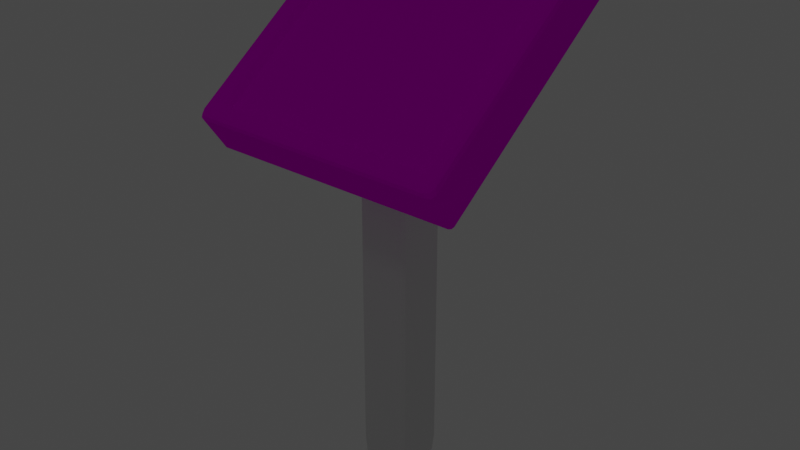 # Source: controller.blend  (saved by Blender 2.82.7; exported with 4.5.12 LTS)
import bpy
from mathutils import Matrix  # noqa: F401  (used for matrix-valued properties, if any)

bpy.ops.wm.read_factory_settings(use_empty=True)
scene = bpy.context.scene
scene.name = 'Scene'

# ---- collections
col_collection = bpy.data.collections.new('Collection'); scene.collection.children.link(col_collection)

# ---- images (referenced by path relative to the original .blend; pixels are not part of the script)
import os
ASSET_DIR = os.environ.get("B2B_ASSET_DIR", "")  # directory of the original .blend (textures are referenced by path, not embedded)
HERE = os.path.dirname(os.path.abspath(__file__))  # packed textures are extracted next to this script under _unpacked/

def load_image(name, relpath, width, height, colorspace="sRGB"):
    """Load a texture the original file referenced (path relative to the .blend, or extracted next to this script)."""
    p = next((c for c in (os.path.join(HERE, relpath), os.path.join(ASSET_DIR, relpath)) if relpath and os.path.exists(c)), "")
    if p:
        img = bpy.data.images.load(p, check_existing=True)
        img.name = name
    else:  # same state as the original file: an image datablock whose file is absent (Cycles renders it pink)
        img = bpy.data.images.new(name, width, height)
        img.source = "FILE"
        img.filepath = "//" + (relpath or name)
    img.colorspace_settings.name = colorspace
    return img
img_consolescreentex_jpg = load_image('consolescreentex.jpg', 'consolescreentex.jpg', 1024, 1024, 'sRGB')

# ---- materials (node trees are filled in below, after node groups)
mat_material = bpy.data.materials.new('Material')
mat_material.alpha_threshold = 0.0
mat_material.use_transparent_shadow = False
mat_material.line_color = (0.0, 0.0, 0.0, 1.0)

# ---- material node trees
mat_material.use_nodes = True; mat_material.node_tree.nodes.clear()
_N = mat_material.node_tree.nodes; _L = mat_material.node_tree.links
n0 = _N.new('ShaderNodeOutputMaterial'); n0.name = 'Material Output'; n0.location = (300, 300)
n1 = _N.new('ShaderNodeBsdfDiffuse'); n1.name = 'Diffuse BSDF'; n1.location = (10, 300)
n1.inputs[1].default_value = 0.4
n2 = _N.new('ShaderNodeTexImage'); n2.name = 'Image Texture'; n2.location = (-280, 280)
n2.image = img_consolescreentex_jpg
_L.new(n1.outputs[0], n0.inputs[0])
_L.new(n2.outputs[0], n1.inputs[0])
n0.is_active_output = True

# ---- world
world_world = bpy.data.worlds.new('World'); scene.world = world_world
world_world.use_nodes = True; world_world.node_tree.nodes.clear()
_N = world_world.node_tree.nodes; _L = world_world.node_tree.links
n0 = _N.new('ShaderNodeOutputWorld'); n0.name = 'World Output'; n0.location = (300, 300)
n1 = _N.new('ShaderNodeBackground'); n1.name = 'Background'; n1.location = (10, 300)
n1.inputs[0].default_value = (0.05088, 0.05088, 0.05088, 1.0)
_L.new(n1.outputs[0], n0.inputs[0])
n0.is_active_output = True
world_world.color = (0.05088, 0.05088, 0.05088)
world_world.use_sun_shadow = False
world_world.sun_shadow_jitter_overblur = 0.0

# ---- lights
light_point = bpy.data.lights.new('Point', 'POINT')
light_point.transmission_factor = 0.0
light_point.shadow_soft_size = 0.25
light_point.shadow_maximum_resolution = 0.006
light_point.use_absolute_resolution = True

# ---- meshes
me_cube = bpy.data.meshes.new('Cube')
me_cube.from_pydata([(0.85, 0.8087, 0.1587), (0.8913, 0.8329, 0.2), (0.8329, 0.8913, 0.2), (0.8087, 0.85, 0.1587), (0.8621, 0.8208, 0.1879), (0.8486, 0.8486, 0.188), (0.8742, 0.8742, 0.2), (0.8208, 0.8621, 0.1879), (0.8379, 0.8379, 0.1587), (0.9587, 0.9587, -0.2), (0.9587, 1.0, -0.1587), (1.0, 0.9587, -0.1587), (0.9587, 0.9879, -0.1879), (0.9825, 0.9825, -0.1825), (0.9879, 0.9879, -0.1587), (0.9879, 0.9587, -0.1879), (0.8087, -0.85, 0.1587), (0.8329, -0.8913, 0.2), (0.8913, -0.8329, 0.2), (0.85, -0.8087, 0.1587), (0.8208, -0.8621, 0.1879), (0.8486, -0.8486, 0.188), (0.8742, -0.8742, 0.2), (0.8621, -0.8208, 0.1879), (0.8379, -0.8379, 0.1587), (1.0, -0.9587, -0.1587), (0.9587, -1.0, -0.1587), (0.9587, -0.9587, -0.2), (0.9879, -0.9879, -0.1587), (0.9825, -0.9825, -0.1825), (0.9587, -0.9879, -0.1879), (0.9879, -0.9587, -0.1879), (-0.85, 0.8087, 0.1587), (-0.8087, 0.85, 0.1587), (-0.8329, 0.8913, 0.2), (-0.8913, 0.8329, 0.2), (-0.8379, 0.8379, 0.1587), (-0.8486, 0.8486, 0.188), (-0.8208, 0.8621, 0.1879), (-0.8742, 0.8742, 0.2), (-0.8621, 0.8208, 0.1879), (-1.0, 0.9587, -0.1587), (-0.9587, 1.0, -0.1587), (-0.9587, 0.9587, -0.2), (-0.9879, 0.9879, -0.1587), (-0.9825, 0.9825, -0.1825), (-0.9587, 0.9879, -0.1879), (-0.9879, 0.9587, -0.1879), (-0.8087, -0.85, 0.1587), (-0.85, -0.8087, 0.1587), (-0.8913, -0.8329, 0.2), (-0.8329, -0.8913, 0.2), (-0.8379, -0.8379, 0.1587), (-0.8486, -0.8486, 0.188), (-0.8621, -0.8208, 0.1879), (-0.8742, -0.8742, 0.2), (-0.8208, -0.8621, 0.1879), (-0.9587, -0.9587, -0.2), (-0.9587, -1.0, -0.1587), (-1.0, -0.9587, -0.1587), (-0.9587, -0.9879, -0.1879), (-0.9825, -0.9825, -0.1825), (-0.9879, -0.9879, -0.1587), (-0.9879, -0.9587, -0.1879), (1.0, -0.9587, 0.1587), (0.9587, -0.9003, 0.2), (0.9003, -0.9587, 0.2), (0.9587, -1.0, 0.1587), (0.9879, -0.9295, 0.1879), (0.9724, -0.9724, 0.188), (0.9416, -0.9416, 0.2), (0.9295, -0.9879, 0.1879), (0.9879, -0.9879, 0.1587), (-1.0, -0.9587, 0.1587), (-0.9587, -1.0, 0.1587), (-0.9003, -0.9587, 0.2), (-0.9587, -0.9003, 0.2), (-0.9879, -0.9879, 0.1587), (-0.9724, -0.9724, 0.188), (-0.9295, -0.9879, 0.1879), (-0.9416, -0.9416, 0.2), (-0.9879, -0.9295, 0.1879), (0.9587, 1.0, 0.1587), (0.9003, 0.9587, 0.2), (0.9587, 0.9003, 0.2), (1.0, 0.9587, 0.1587), (0.9295, 0.9879, 0.1879), (0.9724, 0.9724, 0.188), (0.9416, 0.9416, 0.2), (0.9879, 0.9295, 0.1879), (0.9879, 0.9879, 0.1587), (-0.9587, 1.0, 0.1587), (-1.0, 0.9587, 0.1587), (-0.9587, 0.9003, 0.2), (-0.9003, 0.9587, 0.2), (-0.9879, 0.9879, 0.1587), (-0.9724, 0.9724, 0.188), (-0.9879, 0.9295, 0.1879), (-0.9416, 0.9416, 0.2), (-0.9295, 0.9879, 0.1879), (0.8087, -0.85, 0.1587), (0.85, -0.8087, 0.1587), (0.8087, -0.8087, 0.1174), (0.8379, -0.8379, 0.1587), (0.8325, -0.8325, 0.1349), (0.8379, -0.8087, 0.1295), (0.8087, -0.8379, 0.1295), (-0.8087, -0.85, 0.1587), (-0.8087, -0.8087, 0.1174), (-0.85, -0.8087, 0.1587), (-0.8087, -0.8379, 0.1295), (-0.8325, -0.8325, 0.1349), (-0.8379, -0.8087, 0.1295), (-0.8379, -0.8379, 0.1587), (0.85, 0.8087, 0.1587), (0.8087, 0.85, 0.1587), (0.8087, 0.8087, 0.1174), (0.8379, 0.8379, 0.1587), (0.8325, 0.8325, 0.1349), (0.8087, 0.8379, 0.1295), (0.8379, 0.8087, 0.1295), (-0.85, 0.8087, 0.1587), (-0.8087, 0.8087, 0.1174), (-0.8087, 0.85, 0.1587), (-0.8379, 0.8087, 0.1295), (-0.8325, 0.8325, 0.1349), (-0.8087, 0.8379, 0.1295), (-0.8379, 0.8379, 0.1587)], [], [(34, 2, 83, 94), (32, 49, 109, 121), (116, 122, 108, 102), (48, 16, 100, 107), (43, 9, 27, 57), (11, 85, 64, 25), (26, 67, 74, 58), (3, 33, 123, 115), (59, 73, 92, 41), (42, 91, 82, 10), (1, 18, 65, 84), (50, 35, 93, 76), (17, 51, 75, 66), (0, 4, 5, 8), (1, 6, 5, 4), (2, 7, 5, 6), (3, 8, 5, 7), (9, 12, 13, 15), (10, 14, 13, 12), (11, 15, 13, 14), (16, 20, 21, 24), (17, 22, 21, 20), (18, 23, 21, 22), (19, 24, 21, 23), (25, 28, 29, 31), (26, 30, 29, 28), (27, 31, 29, 30), (32, 36, 37, 40), (33, 38, 37, 36), (34, 39, 37, 38), (35, 40, 37, 39), (41, 44, 45, 47), (42, 46, 45, 44), (43, 47, 45, 46), (48, 52, 53, 56), (49, 54, 53, 52), (50, 55, 53, 54), (51, 56, 53, 55), (57, 60, 61, 63), (58, 62, 61, 60), (59, 63, 61, 62), (64, 68, 69, 72), (65, 70, 69, 68), (66, 71, 69, 70), (67, 72, 69, 71), (73, 77, 78, 81), (74, 79, 78, 77), (75, 80, 78, 79), (76, 81, 78, 80), (82, 86, 87, 90), (83, 88, 87, 86), (84, 89, 87, 88), (85, 90, 87, 89), (91, 95, 96, 99), (92, 97, 96, 95), (93, 98, 96, 97), (94, 99, 96, 98), (100, 103, 104, 106), (101, 105, 104, 103), (102, 106, 104, 105), (107, 110, 111, 113), (108, 112, 111, 110), (109, 113, 111, 112), (114, 117, 118, 120), (115, 119, 118, 117), (116, 120, 118, 119), (121, 124, 125, 127), (122, 126, 125, 124), (123, 127, 125, 126), (43, 57, 63, 47), (47, 63, 59, 41), (9, 43, 46, 12), (12, 46, 42, 10), (85, 11, 14, 90), (90, 14, 10, 82), (58, 74, 77, 62), (62, 77, 73, 59), (67, 26, 28, 72), (72, 28, 25, 64), (91, 42, 44, 95), (95, 44, 41, 92), (66, 75, 79, 71), (71, 79, 74, 67), (84, 65, 68, 89), (89, 68, 64, 85), (57, 27, 30, 60), (60, 30, 26, 58), (76, 93, 97, 81), (81, 97, 92, 73), (94, 83, 86, 99), (99, 86, 82, 91), (27, 9, 15, 31), (31, 15, 11, 25), (16, 48, 56, 20), (20, 56, 51, 17), (0, 19, 23, 4), (4, 23, 18, 1), (49, 32, 40, 54), (54, 40, 35, 50), (33, 3, 7, 38), (38, 7, 2, 34), (65, 18, 22, 70), (70, 22, 17, 66), (50, 76, 80, 55), (55, 80, 75, 51), (83, 2, 6, 88), (88, 6, 1, 84), (34, 94, 98, 39), (39, 98, 93, 35), (102, 108, 110, 106), (106, 110, 107, 100), (116, 102, 105, 120), (120, 105, 101, 114), (108, 122, 124, 112), (112, 124, 121, 109), (122, 116, 119, 126), (126, 119, 115, 123), (32, 121, 127, 36), (36, 127, 123, 33), (114, 0, 8, 117), (117, 8, 3, 115), (100, 16, 24, 103), (103, 24, 19, 101), (48, 107, 113, 52), (52, 113, 109, 49), (19, 0, 114, 101)])
_uv = me_cube.uv_layers.new(name='UVMap')
_uv.uv.foreach_set('vector', [0.5053, 0.4608, 0.5053, 0.03923, 0.5234, 0.02217, 0.5234, 0.4778, 0.9431, 0.8386, 0.9431, 0.4339, 0.9431, 0.4339, 0.9431, 0.8386, 0.974, 0.007389, 0.974, 0.4167, 0.5391, 0.4167, 0.5391, 0.007389, 0.9758, 0.8435, 0.9758, 0.4342, 0.9758, 0.4342, 0.9758, 0.8435, 0.007851, 0.9926, 0.007851, 0.5074, 0.5234, 0.5074, 0.5234, 0.9926, 0.8416, 0.4325, 0.9262, 0.4309, 0.9262, 0.9108, 0.8416, 0.9123, 0.6247, 0.9167, 0.5396, 0.9167, 0.5396, 0.4315, 0.6247, 0.4315, 0.9919, 0.8435, 0.9919, 0.4342, 0.9919, 0.4342, 0.9919, 0.8435, 0.8268, 0.9117, 0.7422, 0.9132, 0.7422, 0.4334, 0.8268, 0.4318, 0.64, 0.4315, 0.7251, 0.4315, 0.7251, 0.9167, 0.64, 0.9167, 0.4896, 0.02445, 0.04168, 0.02445, 0.02355, 0.007389, 0.5077, 0.007389, 0.04168, 0.4756, 0.4896, 0.4756, 0.5077, 0.4926, 0.02355, 0.4926, 0.02598, 0.03923, 0.02598, 0.4608, 0.007851, 0.4778, 0.007851, 0.02217, 0.9596, 0.4339, 0.9514, 0.4305, 0.9518, 0.4241, 0.96, 0.427, 0.4896, 0.02445, 0.5007, 0.02878, 0.4938, 0.03526, 0.4863, 0.03184, 0.5053, 0.03923, 0.4974, 0.04229, 0.4938, 0.03526, 0.5007, 0.02878, 0.9919, 0.8435, 0.9922, 0.8509, 0.9841, 0.8536, 0.9839, 0.8465, 0.007851, 0.5074, 0.0, 0.5074, 0.001441, 0.5014, 0.007851, 0.5, 0.64, 0.9167, 0.6402, 0.9241, 0.6339, 0.9227, 0.6324, 0.9167, 0.8416, 0.4325, 0.8342, 0.4331, 0.8358, 0.4273, 0.842, 0.4257, 0.9758, 0.4342, 0.9678, 0.4311, 0.968, 0.4241, 0.9761, 0.4268, 0.02598, 0.03923, 0.03057, 0.02878, 0.03746, 0.03526, 0.03383, 0.04229, 0.04168, 0.02445, 0.04493, 0.03184, 0.03746, 0.03526, 0.03057, 0.02878, 0.9596, 0.8386, 0.96, 0.8464, 0.9518, 0.8488, 0.9514, 0.8413, 0.8416, 0.9123, 0.842, 0.9201, 0.8358, 0.9191, 0.8342, 0.9129, 0.6247, 0.9167, 0.6324, 0.9167, 0.6308, 0.9227, 0.6245, 0.9241, 0.5234, 0.5074, 0.5234, 0.5, 0.5298, 0.5014, 0.5312, 0.5074, 0.9431, 0.8386, 0.9436, 0.8464, 0.9354, 0.8488, 0.9349, 0.8413, 0.9919, 0.4342, 0.9839, 0.4311, 0.9841, 0.4241, 0.9922, 0.4268, 0.5053, 0.4608, 0.5007, 0.4712, 0.4938, 0.4647, 0.4974, 0.4577, 0.4896, 0.4756, 0.4863, 0.4682, 0.4938, 0.4647, 0.5007, 0.4712, 0.8268, 0.4318, 0.8264, 0.4241, 0.8326, 0.4251, 0.8342, 0.4312, 0.64, 0.4315, 0.6324, 0.4315, 0.6339, 0.4254, 0.6402, 0.4241, 0.007851, 0.9926, 0.007851, 1.0, 0.001441, 0.9986, 9.616e-08, 0.9926, 0.9758, 0.8435, 0.9761, 0.8509, 0.968, 0.8536, 0.9678, 0.8465, 0.9431, 0.4339, 0.9349, 0.4305, 0.9354, 0.4241, 0.9436, 0.427, 0.04168, 0.4756, 0.03058, 0.4712, 0.03746, 0.4647, 0.04493, 0.4682, 0.02598, 0.4608, 0.03383, 0.4577, 0.03746, 0.4647, 0.03058, 0.4712, 0.5234, 0.9926, 0.5312, 0.9926, 0.5298, 0.9986, 0.5234, 1.0, 0.6247, 0.4315, 0.6245, 0.4241, 0.6308, 0.4254, 0.6324, 0.4315, 0.8268, 0.9117, 0.8342, 0.9111, 0.8326, 0.9169, 0.8264, 0.9185, 0.9262, 0.9108, 0.9344, 0.9038, 0.9349, 0.9151, 0.9266, 0.9185, 0.02355, 0.007389, 0.01245, 0.01172, 0.004167, 0.003922, 0.0157, 9.05e-08, 0.007851, 0.02217, 0.0, 0.01478, 0.004167, 0.003922, 0.01245, 0.01172, 0.5396, 0.9167, 0.5394, 0.9241, 0.5312, 0.9202, 0.5315, 0.9093, 0.7422, 0.9132, 0.7418, 0.9201, 0.7335, 0.9158, 0.734, 0.9056, 0.5396, 0.4315, 0.5315, 0.4389, 0.5312, 0.428, 0.5394, 0.4241, 0.007851, 0.4778, 0.01245, 0.4883, 0.004167, 0.4961, 9.616e-08, 0.4852, 0.02355, 0.4926, 0.0157, 0.5, 0.004167, 0.4961, 0.01245, 0.4883, 0.7251, 0.9167, 0.7332, 0.9093, 0.7335, 0.9202, 0.7253, 0.9241, 0.5234, 0.02217, 0.5188, 0.01172, 0.5271, 0.003922, 0.5312, 0.01478, 0.5077, 0.007389, 0.5155, 0.0, 0.5271, 0.003922, 0.5188, 0.01172, 0.9262, 0.4309, 0.9266, 0.4241, 0.9349, 0.4284, 0.9344, 0.4386, 0.7251, 0.4315, 0.7253, 0.4241, 0.7335, 0.428, 0.7332, 0.4389, 0.7422, 0.4334, 0.734, 0.4404, 0.7335, 0.4291, 0.7418, 0.4257, 0.5077, 0.4926, 0.5188, 0.4883, 0.5271, 0.4961, 0.5155, 0.5, 0.5234, 0.4778, 0.5312, 0.4852, 0.5271, 0.4961, 0.5188, 0.4883, 0.9758, 0.4342, 0.9761, 0.4268, 0.9825, 0.4281, 0.9839, 0.4342, 0.9596, 0.8386, 0.9678, 0.8389, 0.9665, 0.8451, 0.96, 0.8464, 0.5391, 0.007389, 0.5312, 0.007389, 0.5327, 0.001356, 0.5391, 9.05e-08, 0.9758, 0.8435, 0.9839, 0.8435, 0.9826, 0.8495, 0.9761, 0.8509, 0.5391, 0.4167, 0.5391, 0.4241, 0.5327, 0.4227, 0.5312, 0.4167, 0.9431, 0.4339, 0.9436, 0.427, 0.9501, 0.4284, 0.9514, 0.4342, 0.9596, 0.4339, 0.96, 0.427, 0.9665, 0.4284, 0.9678, 0.4342, 0.9919, 0.8435, 1.0, 0.8435, 0.9987, 0.8495, 0.9922, 0.8509, 0.974, 0.007389, 0.974, 0.0, 0.9804, 0.001356, 0.9818, 0.007389, 0.9431, 0.8386, 0.9514, 0.8389, 0.9501, 0.8451, 0.9436, 0.8464, 0.974, 0.4167, 0.9818, 0.4167, 0.9804, 0.4227, 0.974, 0.4241, 0.9919, 0.4342, 0.9922, 0.4268, 0.9987, 0.4281, 1.0, 0.4342, 0.007851, 0.9926, 0.5234, 0.9926, 0.5234, 1.0, 0.007851, 1.0, 0.8342, 0.4312, 0.8342, 0.9111, 0.8268, 0.9117, 0.8268, 0.4318, 0.007851, 0.5074, 0.007851, 0.9926, 9.616e-08, 0.9926, 0.0, 0.5074, 0.6324, 0.9167, 0.6324, 0.4315, 0.64, 0.4315, 0.64, 0.9167, 0.9262, 0.4309, 0.8416, 0.4325, 0.842, 0.4257, 0.9266, 0.4241, 0.7253, 0.9241, 0.6402, 0.9241, 0.64, 0.9167, 0.7251, 0.9167, 0.6247, 0.4315, 0.5396, 0.4315, 0.5394, 0.4241, 0.6245, 0.4241, 0.8264, 0.9185, 0.7418, 0.9201, 0.7422, 0.9132, 0.8268, 0.9117, 0.5396, 0.9167, 0.6247, 0.9167, 0.6245, 0.9241, 0.5394, 0.9241, 0.9266, 0.9185, 0.842, 0.9201, 0.8416, 0.9123, 0.9262, 0.9108, 0.7251, 0.4315, 0.64, 0.4315, 0.6402, 0.4241, 0.7253, 0.4241, 0.7418, 0.4257, 0.8264, 0.4241, 0.8268, 0.4318, 0.7422, 0.4334, 0.007851, 0.02217, 0.007851, 0.4778, 9.616e-08, 0.4852, 0.0, 0.01478, 0.5315, 0.9093, 0.5315, 0.4389, 0.5396, 0.4315, 0.5396, 0.9167, 0.5077, 0.007389, 0.02355, 0.007389, 0.0157, 9.05e-08, 0.5155, 0.0, 0.9344, 0.4386, 0.9344, 0.9038, 0.9262, 0.9108, 0.9262, 0.4309, 0.5234, 0.9926, 0.5234, 0.5074, 0.5312, 0.5074, 0.5312, 0.9926, 0.6324, 0.4315, 0.6324, 0.9167, 0.6247, 0.9167, 0.6247, 0.4315, 0.02355, 0.4926, 0.5077, 0.4926, 0.5155, 0.5, 0.0157, 0.5, 0.734, 0.9056, 0.734, 0.4404, 0.7422, 0.4334, 0.7422, 0.9132, 0.5234, 0.4778, 0.5234, 0.02217, 0.5312, 0.01478, 0.5312, 0.4852, 0.7332, 0.4389, 0.7332, 0.9093, 0.7251, 0.9167, 0.7251, 0.4315, 0.5234, 0.5074, 0.007851, 0.5074, 0.007851, 0.5, 0.5234, 0.5, 0.8342, 0.9129, 0.8342, 0.4331, 0.8416, 0.4325, 0.8416, 0.9123, 0.9758, 0.4342, 0.9758, 0.8435, 0.9678, 0.8465, 0.9678, 0.4311, 0.03383, 0.04229, 0.03383, 0.4577, 0.02598, 0.4608, 0.02598, 0.03923, 0.9596, 0.4339, 0.9596, 0.8386, 0.9514, 0.8413, 0.9514, 0.4305, 0.4863, 0.03184, 0.04493, 0.03184, 0.04168, 0.02445, 0.4896, 0.02445, 0.9431, 0.4339, 0.9431, 0.8386, 0.9349, 0.8413, 0.9349, 0.4305, 0.04493, 0.4682, 0.4863, 0.4682, 0.4896, 0.4756, 0.04168, 0.4756, 0.9919, 0.4342, 0.9919, 0.8435, 0.9839, 0.8465, 0.9839, 0.4311, 0.4974, 0.4577, 0.4974, 0.04229, 0.5053, 0.03923, 0.5053, 0.4608, 0.02355, 0.007389, 0.04168, 0.02445, 0.03057, 0.02878, 0.01245, 0.01172, 0.01245, 0.01172, 0.03057, 0.02878, 0.02598, 0.03923, 0.007851, 0.02217, 0.04168, 0.4756, 0.02355, 0.4926, 0.01245, 0.4883, 0.03058, 0.4712, 0.03058, 0.4712, 0.01245, 0.4883, 0.007851, 0.4778, 0.02598, 0.4608, 0.5234, 0.02217, 0.5053, 0.03923, 0.5007, 0.02878, 0.5188, 0.01172, 0.5188, 0.01172, 0.5007, 0.02878, 0.4896, 0.02445, 0.5077, 0.007389, 0.5053, 0.4608, 0.5234, 0.4778, 0.5188, 0.4883, 0.5007, 0.4712, 0.5007, 0.4712, 0.5188, 0.4883, 0.5077, 0.4926, 0.4896, 0.4756, 0.5391, 0.007389, 0.5391, 0.4167, 0.5312, 0.4167, 0.5312, 0.007389, 0.9839, 0.4342, 0.9839, 0.8435, 0.9758, 0.8435, 0.9758, 0.4342, 0.974, 0.007389, 0.5391, 0.007389, 0.5391, 9.05e-08, 0.974, 0.0, 0.9678, 0.4342, 0.9678, 0.8389, 0.9596, 0.8386, 0.9596, 0.4339, 0.5391, 0.4167, 0.974, 0.4167, 0.974, 0.4241, 0.5391, 0.4241, 0.9514, 0.4342, 0.9514, 0.8389, 0.9431, 0.8386, 0.9431, 0.4339, 0.974, 0.4167, 0.974, 0.007389, 0.9818, 0.007389, 0.9818, 0.4167, 1.0, 0.4342, 1.0, 0.8435, 0.9919, 0.8435, 0.9919, 0.4342, 0.9414, 0.8783, 0.9414, 0.8783, 0.9382, 0.871, 0.9382, 0.871, 0.9382, 0.871, 0.9382, 0.871, 0.9414, 0.8636, 0.9414, 0.8636, 0.9414, 0.8488, 0.9414, 0.8488, 0.9382, 0.8562, 0.9382, 0.8562, 0.9382, 0.8562, 0.9382, 0.8562, 0.9414, 0.8636, 0.9414, 0.8636, 0.9382, 0.8488, 0.9382, 0.8488, 0.9349, 0.8562, 0.9349, 0.8562, 0.9349, 0.8562, 0.9349, 0.8562, 0.9382, 0.8636, 0.9382, 0.8636, 0.9382, 0.8783, 0.9382, 0.8783, 0.9349, 0.871, 0.9349, 0.871, 0.9349, 0.871, 0.9349, 0.871, 0.9382, 0.8636, 0.9382, 0.8636, 0.9596, 0.8386, 0.9596, 0.4339, 0.9596, 0.4339, 0.9596, 0.8386])
me_cube.materials.append(mat_material)
me_cube.use_remesh_preserve_volume = False
me_cube.use_remesh_preserve_attributes = False
me_cube.use_mirror_vertex_groups = False
me_cube.update()
me_cube_001 = bpy.data.meshes.new('Cube.001')
me_cube_001.from_pydata([(-0.9, -0.9, -1.0), (-0.9, -1.0, -0.9), (-1.0, -0.9, -0.9), (-0.9, -1.0, 0.9), (-0.9, -0.9, 1.0), (-1.0, -0.9, 0.9), (-0.9, 0.9, -1.0), (-1.0, 0.9, -0.9), (-0.9, 1.0, -0.9), (-0.9, 0.9, 1.0), (-0.9, 1.0, 0.9), (-1.0, 0.9, 0.9), (0.9, -0.9, -1.0), (1.0, -0.9, -0.9), (0.9, -1.0, -0.9), (0.9, -0.9, 1.0), (0.9, -1.0, 0.9), (1.0, -0.9, 0.9), (0.9, 0.9, -1.0), (0.9, 1.0, -0.9), (1.0, 0.9, -0.9), (0.9, 0.9, 1.0), (1.0, 0.9, 0.9), (0.9, 1.0, 0.9)], [], [(14, 16, 3, 1), (20, 22, 17, 13), (21, 9, 4, 15), (2, 5, 11, 7), (8, 10, 23, 19), (0, 1, 2), (3, 4, 5), (6, 7, 8), (9, 10, 11), (12, 13, 14), (15, 16, 17), (18, 19, 20), (21, 22, 23), (6, 0, 2, 7), (1, 3, 5, 2), (4, 9, 11, 5), (10, 8, 7, 11), (18, 6, 8, 19), (9, 21, 23, 10), (22, 20, 19, 23), (12, 18, 20, 13), (21, 15, 17, 22), (16, 14, 13, 17), (0, 12, 14, 1), (15, 4, 3, 16), (6, 18, 12, 0)])
_uv = me_cube_001.uv_layers.new(name='UVMap')
_uv.uv.foreach_set('vector', [0.3875, 0.7625, 0.6125, 0.7625, 0.6125, 0.9875, 0.3875, 0.9875, 0.3875, 0.5125, 0.6125, 0.5125, 0.6125, 0.7375, 0.3875, 0.7375, 0.6375, 0.5125, 0.8625, 0.5125, 0.8625, 0.7375, 0.6375, 0.7375, 0.3875, 0.0125, 0.6125, 0.0125, 0.6125, 0.2375, 0.3875, 0.2375, 0.3875, 0.2625, 0.6125, 0.2625, 0.6125, 0.4875, 0.3875, 0.4875, 0.1375, 0.7375, 0.1375, 0.75, 0.125, 0.7375, 0.6125, 0.9875, 0.625, 0.9875, 0.6125, 1.0, 0.1375, 0.5125, 0.125, 0.5125, 0.1375, 0.5, 0.8625, 0.5125, 0.8625, 0.5, 0.875, 0.5125, 0.3625, 0.7375, 0.375, 0.7375, 0.3625, 0.75, 0.6375, 0.7375, 0.6375, 0.75, 0.625, 0.7375, 0.3625, 0.5125, 0.3625, 0.5, 0.375, 0.5125, 0.6375, 0.5125, 0.625, 0.5125, 0.6375, 0.5, 0.1375, 0.5125, 0.1375, 0.7375, 0.125, 0.7375, 0.125, 0.5125, 0.3875, 0.9875, 0.6125, 0.9875, 0.6125, 1.0, 0.3875, 1.0, 0.8625, 0.7375, 0.8625, 0.5125, 0.875, 0.5125, 0.875, 0.7375, 0.6125, 0.2625, 0.3875, 0.2625, 0.3875, 0.2375, 0.6125, 0.2375, 0.3625, 0.5125, 0.1375, 0.5125, 0.1375, 0.5, 0.3625, 0.5, 0.8625, 0.5125, 0.6375, 0.5125, 0.6375, 0.5, 0.8625, 0.5, 0.6125, 0.5125, 0.3875, 0.5125, 0.3875, 0.4875, 0.6125, 0.4875, 0.3625, 0.7375, 0.3625, 0.5125, 0.3875, 0.5125, 0.3875, 0.7375, 0.6375, 0.5125, 0.6375, 0.7375, 0.6125, 0.7375, 0.6125, 0.5125, 0.6125, 0.7625, 0.3875, 0.7625, 0.3875, 0.7375, 0.6125, 0.7375, 0.1375, 0.7375, 0.3625, 0.7375, 0.3625, 0.75, 0.1375, 0.75, 0.6375, 0.7375, 0.8625, 0.7375, 0.8625, 0.75, 0.6375, 0.75, 0.1375, 0.5125, 0.3625, 0.5125, 0.3625, 0.7375, 0.1375, 0.7375])
me_cube_001.use_remesh_fix_poles = True
me_cube_001.use_remesh_preserve_attributes = False
me_cube_001.use_mirror_vertex_groups = False
me_cube_001.update()

# ---- objects
ob_consolescreen = bpy.data.objects.new('ConsoleScreen', me_cube)
ob_consolestand = bpy.data.objects.new('ConsoleStand', me_cube_001)
ob_point = bpy.data.objects.new('Point', light_point)

# ---- transforms, parenting, visibility, modifiers, constraints
ob_consolescreen.location = (0.0, 0.0, 3.2)
ob_consolescreen.rotation_euler = (0.6109, -0.0, 0.0)
ob_consolescreen.lock_rotations_4d = False
ob_consolescreen.empty_display_type = 'ARROWS'
ob_consolescreen.lineart.crease_threshold = 0.0
ob_consolestand.location = (0.0, 0.0, 1.5)
ob_consolestand.scale = (0.2, 0.2, 1.6)
ob_consolestand.lineart.crease_threshold = 0.0
ob_point.location = (0.3393, -3.844, 7.044)
ob_point.lineart.crease_threshold = 0.0

# ---- collection membership
col_collection.objects.link(ob_consolescreen)
col_collection.objects.link(ob_consolestand)
col_collection.objects.link(ob_point)

# ---- scene / render settings (as saved in the file)
scene.frame_start = 1; scene.frame_end = 250; scene.frame_set(1)
scene.render.engine = 'BLENDER_EEVEE_NEXT'
scene.cycles.use_denoising = False
scene.cycles.samples = 128
scene.cycles.sampling_pattern = 'TABULATED_SOBOL'
scene.cycles.use_adaptive_sampling = False
scene.cycles.use_light_tree = False
scene.view_settings.view_transform = 'Filmic'
bpy.context.view_layer.update()

# ---- added for rendering (the .blend has no active camera): camera
cam_auto = bpy.data.cameras.new('AutoCamera')
cam_auto.lens = 50.0
cam_auto.sensor_width = 36.0
cam_auto.clip_end = 1000.0
ob_auto_camera = bpy.data.objects.new('AutoCamera', cam_auto)
scene.collection.objects.link(ob_auto_camera)
ob_auto_camera.location = (4.5127, -5.41524, 5.52886)
ob_auto_camera.rotation_euler = (1.09748, -7.21219e-08, 0.694738)
scene.camera = ob_auto_camera
bpy.context.view_layer.update()

